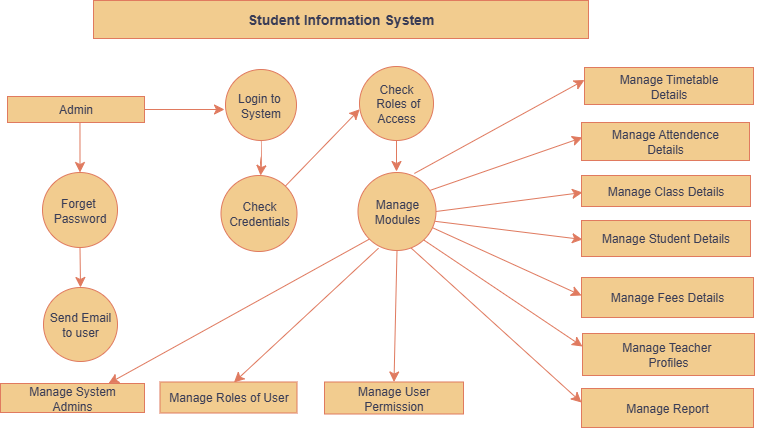

The diagram above was exported from draw.io. Its source (the exported page's mxGraphModel, read from the mxfile embedded in the PNG):
<mxGraphModel dx="1293" dy="1978" grid="0" gridSize="10" guides="1" tooltips="1" connect="1" arrows="1" fold="1" page="0" pageScale="1" pageWidth="850" pageHeight="1100" background="none" math="0" shadow="0">
  <root>
    <mxCell id="0" />
    <mxCell id="1" parent="0" />
    <mxCell id="U3Qf7oZyEt_Dvy2euSdr-9" value="&lt;b&gt;&lt;font style=&quot;font-size: 14px;&quot;&gt;Student Information System&lt;/font&gt;&lt;/b&gt;" style="rounded=0;whiteSpace=wrap;html=1;fillColor=#F2CC8F;strokeColor=#E07A5F;fontColor=#393C56;labelBackgroundColor=none;align=center;" vertex="1" parent="1">
      <mxGeometry x="320" y="-1145" width="495" height="38" as="geometry" />
    </mxCell>
    <mxCell id="U3Qf7oZyEt_Dvy2euSdr-64" value="" style="edgeStyle=none;curved=1;rounded=0;orthogonalLoop=1;jettySize=auto;html=1;strokeColor=#E07A5F;fontSize=12;fontColor=#393C56;startSize=8;endSize=8;fillColor=#F2CC8F;" edge="1" parent="1" source="U3Qf7oZyEt_Dvy2euSdr-13">
      <mxGeometry relative="1" as="geometry">
        <mxPoint x="451" y="-1036" as="targetPoint" />
      </mxGeometry>
    </mxCell>
    <mxCell id="U3Qf7oZyEt_Dvy2euSdr-13" value="Admin" style="rounded=0;whiteSpace=wrap;html=1;fillColor=#F2CC8F;fontColor=#393C56;strokeColor=#E07A5F;labelBackgroundColor=none;" vertex="1" parent="1">
      <mxGeometry x="234" y="-1049" width="137" height="26" as="geometry" />
    </mxCell>
    <mxCell id="U3Qf7oZyEt_Dvy2euSdr-67" value="" style="edgeStyle=none;curved=1;rounded=0;orthogonalLoop=1;jettySize=auto;html=1;strokeColor=#E07A5F;fontSize=12;fontColor=#393C56;startSize=8;endSize=8;fillColor=#F2CC8F;entryX=0.5;entryY=0;entryDx=0;entryDy=0;" edge="1" parent="1" source="U3Qf7oZyEt_Dvy2euSdr-14" target="U3Qf7oZyEt_Dvy2euSdr-15">
      <mxGeometry relative="1" as="geometry" />
    </mxCell>
    <mxCell id="U3Qf7oZyEt_Dvy2euSdr-14" value="Forget&amp;nbsp;&lt;div&gt;Password&lt;/div&gt;" style="ellipse;whiteSpace=wrap;html=1;aspect=fixed;strokeColor=#E07A5F;fontColor=#393C56;fillColor=#F2CC8F;" vertex="1" parent="1">
      <mxGeometry x="269" y="-973" width="75" height="75" as="geometry" />
    </mxCell>
    <mxCell id="U3Qf7oZyEt_Dvy2euSdr-15" value="Send Email&lt;div&gt;to user&lt;/div&gt;" style="ellipse;whiteSpace=wrap;html=1;aspect=fixed;strokeColor=#E07A5F;fontColor=#393C56;fillColor=#F2CC8F;" vertex="1" parent="1">
      <mxGeometry x="270" y="-858" width="74" height="74" as="geometry" />
    </mxCell>
    <mxCell id="U3Qf7oZyEt_Dvy2euSdr-65" value="" style="edgeStyle=none;curved=1;rounded=0;orthogonalLoop=1;jettySize=auto;html=1;strokeColor=#E07A5F;fontSize=12;fontColor=#393C56;startSize=8;endSize=8;fillColor=#F2CC8F;" edge="1" parent="1" source="U3Qf7oZyEt_Dvy2euSdr-16" target="U3Qf7oZyEt_Dvy2euSdr-19">
      <mxGeometry relative="1" as="geometry">
        <Array as="points">
          <mxPoint x="488" y="-981" />
        </Array>
      </mxGeometry>
    </mxCell>
    <mxCell id="U3Qf7oZyEt_Dvy2euSdr-16" value="Login to&amp;nbsp;&lt;div&gt;System&lt;/div&gt;" style="ellipse;whiteSpace=wrap;html=1;aspect=fixed;strokeColor=#E07A5F;fontColor=#393C56;fillColor=#F2CC8F;" vertex="1" parent="1">
      <mxGeometry x="452" y="-1076" width="71" height="71" as="geometry" />
    </mxCell>
    <mxCell id="U3Qf7oZyEt_Dvy2euSdr-19" value="Check Credentials" style="ellipse;whiteSpace=wrap;html=1;aspect=fixed;strokeColor=#E07A5F;fontColor=#393C56;fillColor=#F2CC8F;" vertex="1" parent="1">
      <mxGeometry x="447.5" y="-970" width="76" height="76" as="geometry" />
    </mxCell>
    <mxCell id="U3Qf7oZyEt_Dvy2euSdr-20" value="Check&lt;div&gt;&amp;nbsp;Roles of Access&lt;/div&gt;" style="ellipse;whiteSpace=wrap;html=1;aspect=fixed;strokeColor=#E07A5F;fontColor=#393C56;fillColor=#F2CC8F;" vertex="1" parent="1">
      <mxGeometry x="586" y="-1079" width="74" height="74" as="geometry" />
    </mxCell>
    <mxCell id="U3Qf7oZyEt_Dvy2euSdr-22" value="Manage Timetable&lt;div&gt;Details&lt;/div&gt;" style="rounded=0;whiteSpace=wrap;html=1;strokeColor=#E07A5F;fontColor=#393C56;fillColor=#F2CC8F;direction=west;" vertex="1" parent="1">
      <mxGeometry x="811" y="-1078" width="169" height="37" as="geometry" />
    </mxCell>
    <mxCell id="U3Qf7oZyEt_Dvy2euSdr-23" value="Manage Attendence&lt;div&gt;Details&lt;/div&gt;" style="rounded=0;whiteSpace=wrap;html=1;strokeColor=#E07A5F;fontColor=#393C56;fillColor=#F2CC8F;" vertex="1" parent="1">
      <mxGeometry x="808" y="-1023" width="168" height="38" as="geometry" />
    </mxCell>
    <mxCell id="U3Qf7oZyEt_Dvy2euSdr-24" style="edgeStyle=none;curved=1;rounded=0;orthogonalLoop=1;jettySize=auto;html=1;entryX=0.5;entryY=1;entryDx=0;entryDy=0;strokeColor=#E07A5F;fontSize=12;fontColor=#393C56;startSize=8;endSize=8;fillColor=#F2CC8F;" edge="1" parent="1" source="U3Qf7oZyEt_Dvy2euSdr-23" target="U3Qf7oZyEt_Dvy2euSdr-23">
      <mxGeometry relative="1" as="geometry" />
    </mxCell>
    <mxCell id="U3Qf7oZyEt_Dvy2euSdr-25" value="Manage Class Details" style="rounded=0;whiteSpace=wrap;html=1;strokeColor=#E07A5F;fontColor=#393C56;fillColor=#F2CC8F;" vertex="1" parent="1">
      <mxGeometry x="808" y="-970" width="169" height="31" as="geometry" />
    </mxCell>
    <mxCell id="U3Qf7oZyEt_Dvy2euSdr-26" value="Manage Student Details" style="rounded=0;whiteSpace=wrap;html=1;strokeColor=#E07A5F;fontColor=#393C56;fillColor=#F2CC8F;" vertex="1" parent="1">
      <mxGeometry x="808" y="-925" width="169" height="36" as="geometry" />
    </mxCell>
    <mxCell id="U3Qf7oZyEt_Dvy2euSdr-27" value="Manage Fees Details" style="rounded=0;whiteSpace=wrap;html=1;strokeColor=#E07A5F;fontColor=#393C56;fillColor=#F2CC8F;" vertex="1" parent="1">
      <mxGeometry x="808" y="-868" width="172" height="40" as="geometry" />
    </mxCell>
    <mxCell id="U3Qf7oZyEt_Dvy2euSdr-28" value="Manage Teacher&amp;nbsp;&lt;div&gt;Profiles&lt;/div&gt;" style="rounded=0;whiteSpace=wrap;html=1;strokeColor=#E07A5F;fontColor=#393C56;fillColor=#F2CC8F;" vertex="1" parent="1">
      <mxGeometry x="809" y="-812" width="172" height="42" as="geometry" />
    </mxCell>
    <mxCell id="U3Qf7oZyEt_Dvy2euSdr-29" style="edgeStyle=none;curved=1;rounded=0;orthogonalLoop=1;jettySize=auto;html=1;entryX=1;entryY=0.5;entryDx=0;entryDy=0;strokeColor=#E07A5F;fontSize=12;fontColor=#393C56;startSize=8;endSize=8;fillColor=#F2CC8F;" edge="1" parent="1" source="U3Qf7oZyEt_Dvy2euSdr-28" target="U3Qf7oZyEt_Dvy2euSdr-28">
      <mxGeometry relative="1" as="geometry" />
    </mxCell>
    <mxCell id="U3Qf7oZyEt_Dvy2euSdr-30" value="Manage Report" style="rounded=0;whiteSpace=wrap;html=1;strokeColor=#E07A5F;fontColor=#393C56;fillColor=#F2CC8F;" vertex="1" parent="1">
      <mxGeometry x="808" y="-757" width="172" height="39" as="geometry" />
    </mxCell>
    <mxCell id="U3Qf7oZyEt_Dvy2euSdr-31" value="Manage System&lt;div&gt;Admins&lt;/div&gt;" style="rounded=0;whiteSpace=wrap;html=1;strokeColor=#E07A5F;fontColor=#393C56;fillColor=#F2CC8F;" vertex="1" parent="1">
      <mxGeometry x="227" y="-762" width="144" height="29" as="geometry" />
    </mxCell>
    <mxCell id="U3Qf7oZyEt_Dvy2euSdr-32" value="Manage Roles of User" style="rounded=0;whiteSpace=wrap;html=1;strokeColor=#E07A5F;fontColor=#393C56;fillColor=#F2CC8F;" vertex="1" parent="1">
      <mxGeometry x="386.5" y="-763.5" width="137" height="31" as="geometry" />
    </mxCell>
    <mxCell id="U3Qf7oZyEt_Dvy2euSdr-34" value="Manage User&lt;div&gt;Permission&lt;/div&gt;" style="rounded=0;whiteSpace=wrap;html=1;strokeColor=#E07A5F;fontColor=#393C56;fillColor=#F2CC8F;" vertex="1" parent="1">
      <mxGeometry x="551" y="-763.5" width="139" height="32" as="geometry" />
    </mxCell>
    <mxCell id="U3Qf7oZyEt_Dvy2euSdr-41" value="" style="endArrow=classic;html=1;rounded=0;strokeColor=#E07A5F;fontSize=12;fontColor=#393C56;startSize=8;endSize=8;curved=1;fillColor=#F2CC8F;exitX=0.723;exitY=0.012;exitDx=0;exitDy=0;exitPerimeter=0;" edge="1" parent="1" source="U3Qf7oZyEt_Dvy2euSdr-21">
      <mxGeometry width="50" height="50" relative="1" as="geometry">
        <mxPoint x="651.2239999999999" y="-942.52" as="sourcePoint" />
        <mxPoint x="811" y="-1065.48" as="targetPoint" />
      </mxGeometry>
    </mxCell>
    <mxCell id="U3Qf7oZyEt_Dvy2euSdr-42" value="" style="endArrow=classic;html=1;rounded=0;strokeColor=#E07A5F;fontSize=12;fontColor=#393C56;startSize=8;endSize=8;curved=1;fillColor=#F2CC8F;exitX=0.91;exitY=0.234;exitDx=0;exitDy=0;exitPerimeter=0;" edge="1" parent="1" source="U3Qf7oZyEt_Dvy2euSdr-21">
      <mxGeometry width="50" height="50" relative="1" as="geometry">
        <mxPoint x="600" y="-900" as="sourcePoint" />
        <mxPoint x="809" y="-1008" as="targetPoint" />
      </mxGeometry>
    </mxCell>
    <mxCell id="U3Qf7oZyEt_Dvy2euSdr-43" value="" style="endArrow=classic;html=1;rounded=0;strokeColor=#E07A5F;fontSize=12;fontColor=#393C56;startSize=8;endSize=8;curved=1;fillColor=#F2CC8F;exitX=1;exitY=0.5;exitDx=0;exitDy=0;" edge="1" parent="1" source="U3Qf7oZyEt_Dvy2euSdr-21">
      <mxGeometry width="50" height="50" relative="1" as="geometry">
        <mxPoint x="600" y="-900" as="sourcePoint" />
        <mxPoint x="809" y="-953" as="targetPoint" />
      </mxGeometry>
    </mxCell>
    <mxCell id="U3Qf7oZyEt_Dvy2euSdr-44" value="" style="endArrow=classic;html=1;rounded=0;strokeColor=#E07A5F;fontSize=12;fontColor=#393C56;startSize=8;endSize=8;curved=1;fillColor=#F2CC8F;exitX=0.99;exitY=0.626;exitDx=0;exitDy=0;exitPerimeter=0;" edge="1" parent="1" source="U3Qf7oZyEt_Dvy2euSdr-21">
      <mxGeometry width="50" height="50" relative="1" as="geometry">
        <mxPoint x="600" y="-900" as="sourcePoint" />
        <mxPoint x="809" y="-906" as="targetPoint" />
      </mxGeometry>
    </mxCell>
    <mxCell id="U3Qf7oZyEt_Dvy2euSdr-45" value="" style="endArrow=classic;html=1;rounded=0;strokeColor=#E07A5F;fontSize=12;fontColor=#393C56;startSize=8;endSize=8;curved=1;fillColor=#F2CC8F;" edge="1" parent="1" source="U3Qf7oZyEt_Dvy2euSdr-21">
      <mxGeometry width="50" height="50" relative="1" as="geometry">
        <mxPoint x="600" y="-900" as="sourcePoint" />
        <mxPoint x="808" y="-850" as="targetPoint" />
      </mxGeometry>
    </mxCell>
    <mxCell id="U3Qf7oZyEt_Dvy2euSdr-46" value="" style="endArrow=classic;html=1;rounded=0;strokeColor=#E07A5F;fontSize=12;fontColor=#393C56;startSize=8;endSize=8;curved=1;fillColor=#F2CC8F;" edge="1" parent="1">
      <mxGeometry width="50" height="50" relative="1" as="geometry">
        <mxPoint x="648" y="-907" as="sourcePoint" />
        <mxPoint x="809" y="-799" as="targetPoint" />
      </mxGeometry>
    </mxCell>
    <mxCell id="U3Qf7oZyEt_Dvy2euSdr-47" value="" style="endArrow=classic;html=1;rounded=0;strokeColor=#E07A5F;fontSize=12;fontColor=#393C56;startSize=8;endSize=8;curved=1;fillColor=#F2CC8F;exitX=0.683;exitY=0.97;exitDx=0;exitDy=0;exitPerimeter=0;" edge="1" parent="1" source="U3Qf7oZyEt_Dvy2euSdr-21">
      <mxGeometry width="50" height="50" relative="1" as="geometry">
        <mxPoint x="600" y="-900" as="sourcePoint" />
        <mxPoint x="808" y="-743" as="targetPoint" />
      </mxGeometry>
    </mxCell>
    <mxCell id="U3Qf7oZyEt_Dvy2euSdr-49" value="" style="endArrow=classic;html=1;rounded=0;strokeColor=#E07A5F;fontSize=12;fontColor=#393C56;startSize=8;endSize=8;curved=1;fillColor=#F2CC8F;entryX=0.54;entryY=0.013;entryDx=0;entryDy=0;entryPerimeter=0;exitX=0.263;exitY=0.971;exitDx=0;exitDy=0;exitPerimeter=0;" edge="1" parent="1" source="U3Qf7oZyEt_Dvy2euSdr-21" target="U3Qf7oZyEt_Dvy2euSdr-32">
      <mxGeometry width="50" height="50" relative="1" as="geometry">
        <mxPoint x="598" y="-898" as="sourcePoint" />
        <mxPoint x="650" y="-950" as="targetPoint" />
      </mxGeometry>
    </mxCell>
    <mxCell id="U3Qf7oZyEt_Dvy2euSdr-50" value="" style="endArrow=classic;html=1;rounded=0;strokeColor=#E07A5F;fontSize=12;fontColor=#393C56;startSize=8;endSize=8;curved=1;fillColor=#F2CC8F;entryX=0.75;entryY=0;entryDx=0;entryDy=0;exitX=0;exitY=1;exitDx=0;exitDy=0;" edge="1" parent="1" source="U3Qf7oZyEt_Dvy2euSdr-21" target="U3Qf7oZyEt_Dvy2euSdr-31">
      <mxGeometry width="50" height="50" relative="1" as="geometry">
        <mxPoint x="600" y="-900" as="sourcePoint" />
        <mxPoint x="650" y="-950" as="targetPoint" />
      </mxGeometry>
    </mxCell>
    <mxCell id="U3Qf7oZyEt_Dvy2euSdr-51" value="" style="endArrow=classic;html=1;rounded=0;strokeColor=#E07A5F;fontSize=12;fontColor=#393C56;startSize=8;endSize=8;curved=1;fillColor=#F2CC8F;entryX=0.002;entryY=0.578;entryDx=0;entryDy=0;entryPerimeter=0;" edge="1" parent="1" source="U3Qf7oZyEt_Dvy2euSdr-19" target="U3Qf7oZyEt_Dvy2euSdr-20">
      <mxGeometry width="50" height="50" relative="1" as="geometry">
        <mxPoint x="600" y="-900" as="sourcePoint" />
        <mxPoint x="574" y="-1050" as="targetPoint" />
      </mxGeometry>
    </mxCell>
    <mxCell id="U3Qf7oZyEt_Dvy2euSdr-54" value="" style="endArrow=classic;html=1;rounded=0;strokeColor=#E07A5F;fontSize=12;fontColor=#393C56;startSize=8;endSize=8;curved=1;fillColor=#F2CC8F;exitX=0.5;exitY=1;exitDx=0;exitDy=0;" edge="1" parent="1" source="U3Qf7oZyEt_Dvy2euSdr-20">
      <mxGeometry width="50" height="50" relative="1" as="geometry">
        <mxPoint x="650" y="-1148" as="sourcePoint" />
        <mxPoint x="623" y="-974" as="targetPoint" />
      </mxGeometry>
    </mxCell>
    <mxCell id="U3Qf7oZyEt_Dvy2euSdr-21" value="Manage&lt;div&gt;Modules&lt;/div&gt;" style="ellipse;whiteSpace=wrap;html=1;aspect=fixed;strokeColor=#E07A5F;fontColor=#393C56;fillColor=#F2CC8F;" vertex="1" parent="1">
      <mxGeometry x="584.5" y="-973" width="78" height="78" as="geometry" />
    </mxCell>
    <mxCell id="U3Qf7oZyEt_Dvy2euSdr-61" value="" style="endArrow=classic;html=1;rounded=0;strokeColor=#E07A5F;fontSize=12;fontColor=#393C56;startSize=8;endSize=8;curved=1;fillColor=#F2CC8F;entryX=0.5;entryY=0;entryDx=0;entryDy=0;exitX=0.5;exitY=1;exitDx=0;exitDy=0;" edge="1" parent="1" source="U3Qf7oZyEt_Dvy2euSdr-21" target="U3Qf7oZyEt_Dvy2euSdr-34">
      <mxGeometry width="50" height="50" relative="1" as="geometry">
        <mxPoint x="600" y="-900" as="sourcePoint" />
        <mxPoint x="650" y="-950" as="targetPoint" />
      </mxGeometry>
    </mxCell>
    <mxCell id="U3Qf7oZyEt_Dvy2euSdr-62" value="" style="endArrow=classic;html=1;rounded=0;strokeColor=#E07A5F;fontSize=12;fontColor=#393C56;startSize=8;endSize=8;curved=1;fillColor=#F2CC8F;exitX=0.529;exitY=1;exitDx=0;exitDy=0;exitPerimeter=0;" edge="1" parent="1" source="U3Qf7oZyEt_Dvy2euSdr-13" target="U3Qf7oZyEt_Dvy2euSdr-14">
      <mxGeometry width="50" height="50" relative="1" as="geometry">
        <mxPoint x="303" y="-1023" as="sourcePoint" />
        <mxPoint x="650" y="-950" as="targetPoint" />
        <Array as="points" />
      </mxGeometry>
    </mxCell>
  </root>
</mxGraphModel>